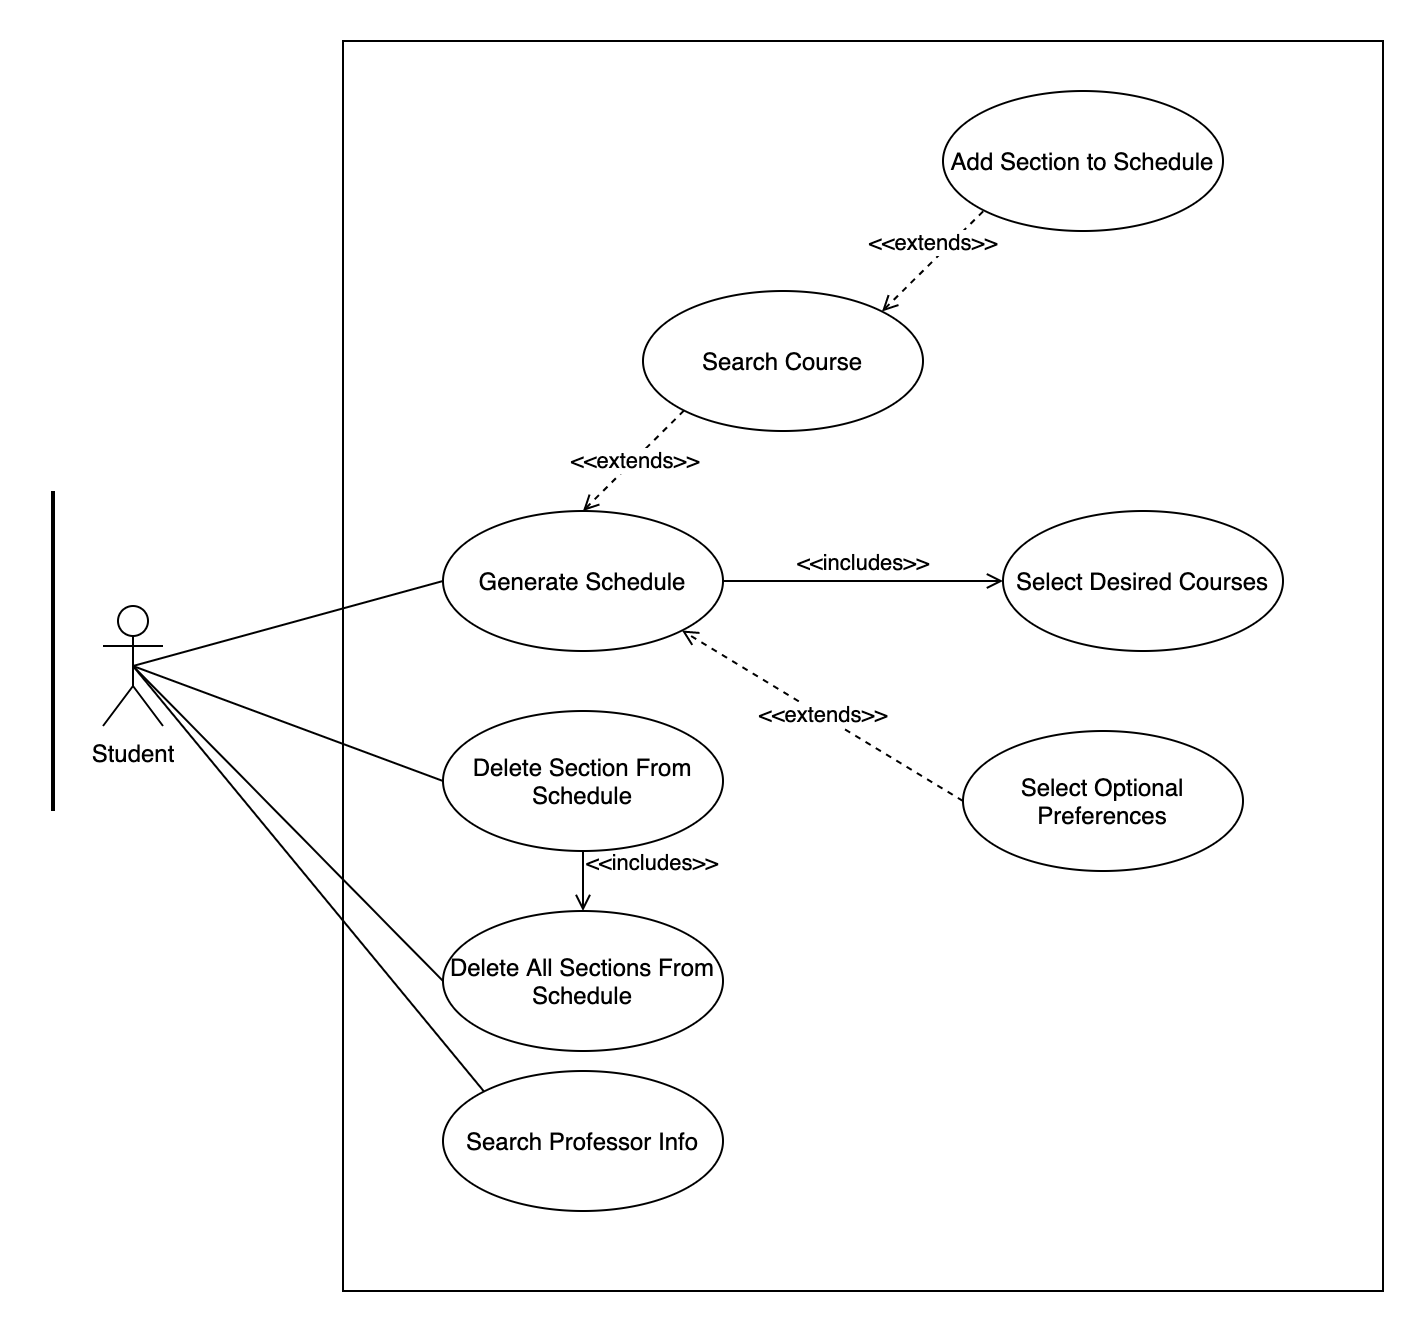

The diagram above was exported from draw.io. Its source (the exported page's mxGraphModel, read from the mxfile embedded in the PNG):
<mxGraphModel dx="1426" dy="660" grid="1" gridSize="10" guides="1" tooltips="1" connect="1" arrows="1" fold="1" page="1" pageScale="1" pageWidth="850" pageHeight="1100" math="0" shadow="0">
  <root>
    <mxCell id="0" />
    <mxCell id="1" parent="0" />
    <mxCell id="423b0d6dc1222da8-10" style="edgeStyle=none;rounded=0;html=1;exitX=0.5;exitY=0.5;exitPerimeter=0;entryX=0;entryY=0.5;startArrow=none;startFill=0;endArrow=none;endFill=0;jettySize=auto;orthogonalLoop=1;" parent="1" source="423b0d6dc1222da8-1" target="423b0d6dc1222da8-3" edge="1">
      <mxGeometry relative="1" as="geometry" />
    </mxCell>
    <mxCell id="423b0d6dc1222da8-11" style="edgeStyle=none;rounded=0;html=1;exitX=0.5;exitY=0.5;exitPerimeter=0;entryX=0;entryY=0;startArrow=none;startFill=0;endArrow=none;endFill=0;jettySize=auto;orthogonalLoop=1;" parent="1" source="423b0d6dc1222da8-1" target="423b0d6dc1222da8-4" edge="1">
      <mxGeometry relative="1" as="geometry" />
    </mxCell>
    <mxCell id="423b0d6dc1222da8-1" value="Student&lt;br&gt;" style="shape=umlActor;verticalLabelPosition=bottom;labelBackgroundColor=#ffffff;verticalAlign=top;html=1;" parent="1" vertex="1">
      <mxGeometry x="90" y="407.5" width="30" height="60" as="geometry" />
    </mxCell>
    <mxCell id="1d21aa23fb99551-18" value="&amp;lt;&amp;lt;extends&amp;gt;&amp;gt;" style="edgeStyle=none;rounded=0;html=1;exitX=1;exitY=0;entryX=0;entryY=1;dashed=1;startArrow=open;startFill=0;endArrow=none;endFill=0;jettySize=auto;orthogonalLoop=1;labelPosition=center;verticalLabelPosition=top;align=center;verticalAlign=bottom;" parent="1" source="423b0d6dc1222da8-2" target="423b0d6dc1222da8-5" edge="1">
      <mxGeometry relative="1" as="geometry" />
    </mxCell>
    <mxCell id="423b0d6dc1222da8-2" value="Search Course" style="ellipse;whiteSpace=wrap;html=1;" parent="1" vertex="1">
      <mxGeometry x="360" y="250" width="140" height="70" as="geometry" />
    </mxCell>
    <mxCell id="423b0d6dc1222da8-8" value="&amp;lt;&amp;lt;includes&amp;gt;&amp;gt;&lt;br&gt;" style="edgeStyle=none;rounded=0;html=1;exitX=0.5;exitY=1;entryX=0.5;entryY=0;jettySize=auto;orthogonalLoop=1;endArrow=open;endFill=0;startArrow=none;startFill=0;labelPosition=right;verticalLabelPosition=top;align=left;verticalAlign=bottom;" parent="1" source="423b0d6dc1222da8-3" target="423b0d6dc1222da8-6" edge="1">
      <mxGeometry relative="1" as="geometry">
        <mxPoint as="offset" />
      </mxGeometry>
    </mxCell>
    <mxCell id="423b0d6dc1222da8-3" value="Delete Section From Schedule" style="ellipse;whiteSpace=wrap;html=1;" parent="1" vertex="1">
      <mxGeometry x="260" y="460" width="140" height="70" as="geometry" />
    </mxCell>
    <mxCell id="423b0d6dc1222da8-4" value="Search Professor Info" style="ellipse;whiteSpace=wrap;html=1;" parent="1" vertex="1">
      <mxGeometry x="260" y="640" width="140" height="70" as="geometry" />
    </mxCell>
    <mxCell id="423b0d6dc1222da8-5" value="Add Section to Schedule" style="ellipse;whiteSpace=wrap;html=1;" parent="1" vertex="1">
      <mxGeometry x="510" y="150" width="140" height="70" as="geometry" />
    </mxCell>
    <mxCell id="5737f90457ac27cc-2" style="rounded=0;html=1;exitX=0;exitY=0.5;entryX=0.5;entryY=0.5;entryPerimeter=0;jettySize=auto;orthogonalLoop=1;endArrow=none;endFill=0;" parent="1" source="423b0d6dc1222da8-6" target="423b0d6dc1222da8-1" edge="1">
      <mxGeometry relative="1" as="geometry" />
    </mxCell>
    <mxCell id="423b0d6dc1222da8-6" value="Delete All Sections From Schedule&lt;br&gt;" style="ellipse;whiteSpace=wrap;html=1;" parent="1" vertex="1">
      <mxGeometry x="260" y="560" width="140" height="70" as="geometry" />
    </mxCell>
    <mxCell id="1d21aa23fb99551-5" style="edgeStyle=none;rounded=0;html=1;exitX=0;exitY=0.5;entryX=0.5;entryY=0.5;entryPerimeter=0;endArrow=none;endFill=0;jettySize=auto;orthogonalLoop=1;" parent="1" source="1d21aa23fb99551-2" target="423b0d6dc1222da8-1" edge="1">
      <mxGeometry relative="1" as="geometry" />
    </mxCell>
    <mxCell id="1d21aa23fb99551-17" value="&amp;lt;&amp;lt;extends&amp;gt;&amp;gt;" style="edgeStyle=none;rounded=0;html=1;exitX=0.5;exitY=0;entryX=0;entryY=1;dashed=1;startArrow=open;startFill=0;endArrow=none;endFill=0;jettySize=auto;orthogonalLoop=1;" parent="1" source="1d21aa23fb99551-2" target="423b0d6dc1222da8-2" edge="1">
      <mxGeometry relative="1" as="geometry" />
    </mxCell>
    <mxCell id="1d21aa23fb99551-2" value="Generate Schedule" style="ellipse;whiteSpace=wrap;html=1;" parent="1" vertex="1">
      <mxGeometry x="260" y="360" width="140" height="70" as="geometry" />
    </mxCell>
    <mxCell id="1d21aa23fb99551-7" value="&amp;lt;&amp;lt;includes&amp;gt;&amp;gt;" style="edgeStyle=none;rounded=0;html=1;exitX=0;exitY=0.5;entryX=1;entryY=0.5;endArrow=none;endFill=0;jettySize=auto;orthogonalLoop=1;labelPosition=center;verticalLabelPosition=top;align=center;verticalAlign=bottom;startArrow=open;startFill=0;" parent="1" source="1d21aa23fb99551-6" target="1d21aa23fb99551-2" edge="1">
      <mxGeometry relative="1" as="geometry" />
    </mxCell>
    <mxCell id="1d21aa23fb99551-6" value="Select Desired Courses" style="ellipse;whiteSpace=wrap;html=1;" parent="1" vertex="1">
      <mxGeometry x="540" y="360" width="140" height="70" as="geometry" />
    </mxCell>
    <mxCell id="1d21aa23fb99551-9" value="&amp;lt;&amp;lt;extends&amp;gt;&amp;gt;" style="edgeStyle=none;rounded=0;html=1;exitX=0;exitY=0.5;entryX=1;entryY=1;endArrow=open;endFill=0;jettySize=auto;orthogonalLoop=1;dashed=1;" parent="1" source="1d21aa23fb99551-8" target="1d21aa23fb99551-2" edge="1">
      <mxGeometry relative="1" as="geometry" />
    </mxCell>
    <mxCell id="1d21aa23fb99551-8" value="Select Optional Preferences" style="ellipse;whiteSpace=wrap;html=1;" parent="1" vertex="1">
      <mxGeometry x="520" y="470" width="140" height="70" as="geometry" />
    </mxCell>
    <mxCell id="1d21aa23fb99551-19" value="" style="rounded=0;whiteSpace=wrap;html=1;fillColor=none;" parent="1" vertex="1">
      <mxGeometry x="210" y="125" width="520" height="625" as="geometry" />
    </mxCell>
    <mxCell id="1d21aa23fb99551-22" value="" style="line;strokeWidth=2;direction=south;html=1;fillColor=#FFFFFF;strokeColor=#000000;" parent="1" vertex="1">
      <mxGeometry x="60" y="350" width="10" height="160" as="geometry" />
    </mxCell>
  </root>
</mxGraphModel>